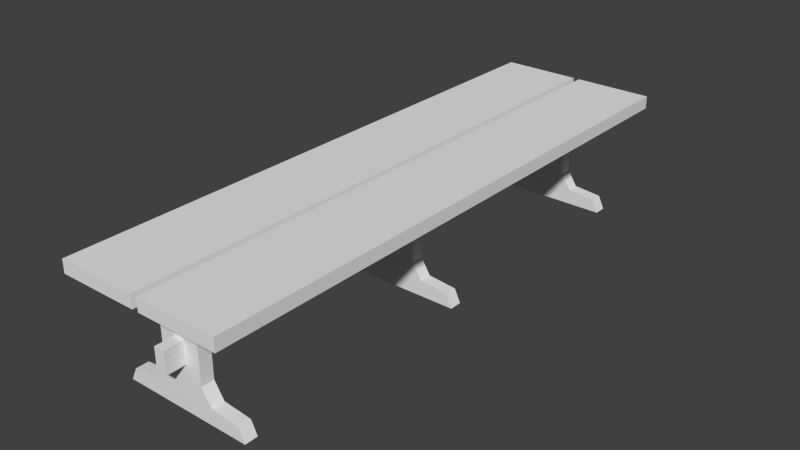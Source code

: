 # Source: Table.blend  (saved by Blender 2.72.0; exported with 4.5.12 LTS)
import bpy
from mathutils import Matrix  # noqa: F401  (used for matrix-valued properties, if any)

bpy.ops.wm.read_factory_settings(use_empty=True)
scene = bpy.context.scene
scene.name = 'Scene'

# ---- collections
col_collection_1 = bpy.data.collections.new('Collection 1'); scene.collection.children.link(col_collection_1)

# ---- materials (node trees are filled in below, after node groups)
mat_material = bpy.data.materials.new('Material')
mat_material.alpha_threshold = 0.0
mat_material.use_transparent_shadow = False
mat_material.roughness = 0.5
mat_material.line_color = (0.0, 0.0, 0.0, 1.0)

# ---- material node trees

# ---- world
world_world = bpy.data.worlds.new('World'); scene.world = world_world
world_world.color = (0.05088, 0.05088, 0.05088)
world_world.use_sun_shadow = False
world_world.sun_shadow_jitter_overblur = 0.0
world_world.cycles.sampling_method = 'MANUAL'
world_world.cycles.sample_map_resolution = 256

# ---- meshes
me_cube_001 = bpy.data.meshes.new('Cube.001')
me_cube_001.from_pydata([(1.126, -4.415, 1.832), (-1.019, -4.415, 1.611), (-1.126, -4.415, 1.832), (1.126, -4.194, 1.832), (1.019, -4.194, 1.611), (-1.126, -4.194, 1.832), (1.019, -4.415, 1.611), (-1.019, -4.194, 1.611), (0.5265, -4.415, 1.561), (-0.5265, -4.415, 1.561), (0.5265, -4.194, 1.561), (-0.5265, -4.194, 1.561), (0.3563, -4.415, 1.293), (-0.3563, -4.415, 1.293), (0.3563, -4.194, 1.293), (-0.3563, -4.194, 1.293), (1.126, -4.415, 0.002777), (1.019, -4.415, 0.2245), (-1.126, -4.415, 0.002777), (1.126, -4.194, 0.002777), (-1.019, -4.194, 0.2245), (-1.126, -4.194, 0.002777), (-1.019, -4.415, 0.2245), (1.019, -4.194, 0.2245), (0.5265, -4.415, 0.2738), (-0.5265, -4.415, 0.2738), (0.5265, -4.194, 0.2738), (-0.5265, -4.194, 0.2738), (0.3563, -4.415, 0.5418), (-0.3563, -4.415, 0.5418), (0.3563, -4.194, 0.5418), (-0.3563, -4.194, 0.5418), (0.356, -4.413, 0.9176), (-0.3566, -4.413, 0.9176), (0.356, -4.192, 0.9176), (-0.3566, -4.192, 0.9176), (1.126, -0.1255, 1.832), (1.019, -0.1255, 1.611), (-1.019, -0.1255, 1.611), (-1.126, -0.1255, 1.832), (1.126, 0.09531, 1.832), (1.019, 0.09531, 1.611), (-1.126, 0.09531, 1.832), (-1.019, 0.09531, 1.611), (0.5265, -0.1255, 1.561), (-0.5265, -0.1255, 1.561), (0.5265, 0.09531, 1.561), (-0.5265, 0.09531, 1.561), (0.3563, -0.1255, 1.293), (-0.3563, -0.1255, 1.293), (0.3563, 0.09531, 1.293), (-0.3563, 0.09531, 1.293), (1.126, -0.1255, 0.002777), (1.019, -0.1255, 0.2245), (-1.126, -0.1255, 0.002777), (1.126, 0.09531, 0.002777), (-1.019, 0.09531, 0.2245), (-1.126, 0.09531, 0.002777), (-1.019, -0.1255, 0.2245), (1.019, 0.09531, 0.2245), (0.5265, -0.1255, 0.2738), (-0.5265, -0.1255, 0.2738), (0.5265, 0.09531, 0.2738), (-0.5265, 0.09531, 0.2738), (0.3563, -0.1255, 0.5418), (-0.3563, -0.1255, 0.5418), (0.3563, 0.09531, 0.5418), (-0.3563, 0.09531, 0.5418), (0.356, -0.1235, 0.9176), (-0.3566, -0.1235, 0.9176), (0.356, 0.09729, 0.9176), (-0.3566, 0.09729, 0.9176), (1.126, 4.164, 1.832), (-1.019, 4.164, 1.611), (-1.126, 4.164, 1.832), (1.126, 4.385, 1.832), (1.019, 4.385, 1.611), (-1.126, 4.385, 1.832), (1.019, 4.164, 1.611), (-1.019, 4.385, 1.611), (0.5265, 4.164, 1.561), (-0.5265, 4.164, 1.561), (0.5265, 4.385, 1.561), (-0.5265, 4.385, 1.561), (0.3563, 4.164, 1.293), (-0.3563, 4.164, 1.293), (0.3563, 4.385, 1.293), (-0.3563, 4.385, 1.293), (1.126, 4.164, 0.002776), (-1.126, 4.164, 0.002776), (1.126, 4.385, 0.002777), (-1.126, 4.385, 0.002776), (1.019, 4.164, 0.2245), (-1.019, 4.164, 0.2245), (1.019, 4.385, 0.2245), (-1.019, 4.385, 0.2245), (0.5265, 4.164, 0.2738), (-0.5265, 4.164, 0.2738), (0.5265, 4.385, 0.2738), (-0.5265, 4.385, 0.2738), (0.3563, 4.164, 0.5418), (-0.3563, 4.164, 0.5418), (0.3563, 4.385, 0.5418), (-0.3563, 4.385, 0.5418), (0.356, 4.166, 0.9176), (-0.3566, 4.166, 0.9176), (0.356, 4.387, 0.9176), (-0.3566, 4.387, 0.9176), (0.09022, 4.74, 0.7664), (0.09022, -4.74, 0.7664), (0.09022, -4.74, 1.14), (0.09022, 4.74, 1.14), (-0.09022, 4.74, 0.7664), (-0.09022, -4.74, 0.7664), (-0.09022, -4.74, 1.14), (-0.09022, 4.74, 1.14), (1.437, 5.016, 2.045), (1.437, -5.016, 2.045), (0.05463, -5.016, 2.045), (0.05463, 5.016, 2.045), (1.437, 5.016, 1.824), (1.437, -5.016, 1.824), (0.05463, -5.016, 1.824), (0.05463, 5.016, 1.824), (-1.437, 5.016, 2.045), (-1.437, -5.016, 2.045), (-0.05463, -5.016, 2.045), (-0.05463, 5.016, 2.045), (-1.437, 5.016, 1.824), (-1.437, -5.016, 1.824), (-0.05463, -5.016, 1.824), (-0.05463, 5.016, 1.824)], [], [(3, 5, 2, 0), (10, 14, 15, 11), (11, 15, 13, 9), (8, 12, 14, 10), (9, 13, 12, 8), (50, 70, 66, 67, 71, 51), (26, 27, 31, 30), (27, 25, 29, 31), (24, 26, 30, 28), (25, 24, 28, 29), (14, 34, 30, 31, 35, 15), (13, 33, 29, 28, 32, 12), (15, 35, 31, 29, 33, 13), (36, 39, 38, 37), (36, 37, 41, 40), (40, 42, 39, 36), (46, 50, 51, 47), (47, 51, 49, 45), (44, 48, 50, 46), (45, 49, 48, 44), (62, 63, 67, 66), (51, 71, 67, 65, 69, 49), (63, 61, 65, 67), (60, 62, 66, 64), (61, 60, 64, 65), (49, 69, 65, 64, 68, 48), (12, 32, 28, 30, 34, 14), (48, 68, 64, 66, 70, 50), (75, 77, 74, 72), (82, 86, 87, 83), (83, 87, 85, 81), (80, 84, 86, 82), (81, 85, 84, 80), (94, 95, 99, 98), (98, 99, 103, 102), (95, 93, 97, 99), (92, 94, 98, 96), (93, 92, 96, 97), (99, 97, 101, 103), (96, 98, 102, 100), (97, 96, 100, 101), (85, 105, 101, 100, 104, 84), (84, 104, 100, 102, 106, 86), (108, 111, 110, 109), (112, 113, 114, 115), (108, 109, 113, 112), (109, 110, 114, 113), (110, 111, 115, 114), (112, 115, 111, 108), (116, 119, 118, 117), (120, 121, 122, 123), (116, 117, 121, 120), (117, 118, 122, 121), (118, 119, 123, 122), (120, 123, 119, 116), (124, 125, 126, 127), (128, 131, 130, 129), (124, 128, 129, 125), (125, 129, 130, 126), (126, 130, 131, 127), (128, 124, 127, 131), (0, 2, 1, 6), (3, 4, 7, 5), (0, 6, 4, 3), (1, 2, 5, 7), (4, 10, 11, 7), (7, 11, 9, 1), (6, 8, 10, 4), (1, 9, 8, 6), (16, 17, 22, 18), (19, 21, 20, 23), (16, 19, 23, 17), (22, 20, 21, 18), (23, 20, 27, 26), (20, 22, 25, 27), (17, 23, 26, 24), (22, 17, 24, 25), (40, 41, 43, 42), (38, 39, 42, 43), (41, 46, 47, 43), (43, 47, 45, 38), (37, 44, 46, 41), (38, 45, 44, 37), (52, 53, 58, 54), (55, 57, 56, 59), (52, 55, 59, 53), (58, 56, 57, 54), (59, 56, 63, 62), (56, 58, 61, 63), (53, 59, 62, 60), (58, 53, 60, 61), (72, 74, 73, 78), (75, 76, 79, 77), (72, 78, 76, 75), (73, 74, 77, 79), (76, 82, 83, 79), (79, 83, 81, 73), (78, 80, 82, 76), (73, 81, 80, 78), (88, 92, 93, 89), (90, 91, 95, 94), (88, 90, 94, 92), (93, 95, 91, 89), (86, 106, 102, 103, 107, 87), (87, 107, 103, 101, 105, 85)])
_uv = me_cube_001.uv_layers.new(name='UVMap')
_uv.uv.foreach_set('vector', [0.618, 0.7798, 0.618, 0.9952, 0.597, 0.9952, 0.597, 0.7798, 0.8558, 0.3428, 0.8304, 0.3265, 0.8304, 0.2583, 0.8558, 0.2421, 0.8132, 0.9438, 0.8132, 0.9181, 0.8342, 0.9181, 0.8342, 0.9438, 1.0, 0.0, 1.0, 0.02562, 0.979, 0.02562, 0.979, 4.559e-08, 0.7241, 0.3428, 0.6986, 0.3265, 0.6986, 0.2583, 0.7241, 0.2421, 0.6986, 0.7164, 0.6628, 0.7163, 0.6271, 0.7164, 0.6271, 0.6482, 0.6628, 0.6482, 0.6986, 0.6482, 0.7334, 0.3428, 0.7334, 0.2421, 0.7589, 0.2583, 0.7589, 0.3265, 0.8132, 0.8207, 0.8342, 0.8207, 0.8342, 0.8463, 0.8132, 0.8463, 1.0, 0.1231, 0.979, 0.1231, 0.979, 0.09748, 1.0, 0.09748, 0.6016, 0.3428, 0.6016, 0.2421, 0.6271, 0.2583, 0.6271, 0.3265, 0.8304, 0.3265, 0.7946, 0.3265, 0.7589, 0.3265, 0.7589, 0.2583, 0.7946, 0.2583, 0.8304, 0.2583, 0.6986, 0.3265, 0.6628, 0.3265, 0.6271, 0.3265, 0.6271, 0.2583, 0.6628, 0.2584, 0.6986, 0.2583, 0.8132, 0.9181, 0.813, 0.8822, 0.8132, 0.8463, 0.8342, 0.8463, 0.834, 0.8822, 0.8342, 0.9181, 0.8342, 0.3899, 0.8342, 0.6053, 0.8131, 0.5951, 0.8131, 0.4001, 0.126, 0.9592, 0.126, 0.9804, 0.105, 0.9804, 0.105, 0.9592, 0.6599, 0.7798, 0.6599, 0.9952, 0.639, 0.9952, 0.639, 0.7798, 0.7241, 0.7326, 0.6986, 0.7164, 0.6986, 0.6482, 0.7241, 0.632, 0.979, 0.2462, 0.979, 0.2206, 1.0, 0.2206, 1.0, 0.2462, 1.0, 0.2462, 1.0, 0.2718, 0.979, 0.2718, 0.979, 0.2462, 0.7241, 0.1478, 0.6986, 0.1315, 0.6986, 0.0634, 0.7241, 0.04713, 0.6016, 0.7326, 0.6016, 0.632, 0.6271, 0.6482, 0.6271, 0.7164, 0.979, 0.2206, 0.9788, 0.1846, 0.979, 0.1487, 1.0, 0.1487, 0.9998, 0.1846, 1.0, 0.2206, 0.979, 0.1231, 1.0, 0.1231, 1.0, 0.1487, 0.979, 0.1487, 1.0, 0.3693, 0.979, 0.3693, 0.979, 0.3437, 1.0, 0.3437, 0.6016, 0.1478, 0.6016, 0.04713, 0.6271, 0.0634, 0.6271, 0.1315, 0.6986, 0.1315, 0.6628, 0.1316, 0.6271, 0.1315, 0.6271, 0.0634, 0.6628, 0.06343, 0.6986, 0.0634, 1.0, 0.02562, 0.9998, 0.06155, 1.0, 0.09748, 0.979, 0.09748, 0.9788, 0.06155, 0.979, 0.02562, 1.0, 0.2718, 0.9998, 0.3077, 1.0, 0.3437, 0.979, 0.3437, 0.9788, 0.3077, 0.979, 0.2718, 0.7019, 0.7798, 0.7019, 0.9952, 0.6809, 0.9952, 0.6809, 0.7798, 0.8558, 0.1478, 0.8304, 0.1315, 0.8304, 0.0634, 0.8558, 0.04713, 0.8344, 0.9438, 0.8344, 0.9181, 0.8554, 0.9181, 0.8554, 0.9438, 1.0, 0.3693, 1.0, 0.3949, 0.979, 0.3949, 0.979, 0.3693, 0.6016, 0.437, 0.6271, 0.4533, 0.6271, 0.5214, 0.6016, 0.5377, 0.7287, 0.1949, 0.7287, 0.0, 0.7334, 0.04713, 0.7334, 0.1478, 0.7334, 0.1478, 0.7334, 0.04713, 0.7589, 0.0634, 0.7589, 0.1315, 0.9998, 0.7752, 0.9788, 0.7752, 0.9788, 0.728, 0.9998, 0.728, 0.9788, 0.6338, 0.9998, 0.6338, 0.9998, 0.6809, 0.9788, 0.6809, 0.7287, 0.3899, 0.7287, 0.5848, 0.7241, 0.5377, 0.7241, 0.437, 0.8344, 0.8207, 0.8554, 0.8207, 0.8554, 0.8463, 0.8344, 0.8463, 1.0, 0.4924, 0.979, 0.4924, 0.979, 0.4668, 1.0, 0.4668, 0.7241, 0.437, 0.7241, 0.5377, 0.6986, 0.5214, 0.6986, 0.4533, 0.6271, 0.4533, 0.6628, 0.4533, 0.6986, 0.4533, 0.6986, 0.5214, 0.6628, 0.5214, 0.6271, 0.5214, 1.0, 0.3949, 0.9998, 0.4308, 1.0, 0.4668, 0.979, 0.4668, 0.9788, 0.4308, 0.979, 0.3949, 0.5259, 2.279e-07, 0.5614, 0.0, 0.5614, 0.9064, 0.5259, 0.9064, 0.597, 2.279e-07, 0.597, 0.9064, 0.5614, 0.9064, 0.5614, 0.0, 0.9617, 0.9064, 0.9617, 2.735e-07, 0.9788, 0.0, 0.9788, 0.9064, 0.9445, 0.9422, 0.9445, 0.9064, 0.9617, 0.9064, 0.9617, 0.9422, 0.9617, 0.0, 0.9617, 0.9064, 0.9445, 0.9064, 0.9445, 9.118e-08, 0.9617, 0.9422, 0.9617, 0.9779, 0.9445, 0.9779, 0.9445, 0.9422, 1.36e-07, 2.735e-07, 0.1315, 0.0, 0.1315, 0.9592, 0.0, 0.9592, 0.1315, 0.9592, 0.1315, 0.0, 0.2629, 4.103e-07, 0.2629, 0.9592, 0.9235, 0.0, 0.9235, 0.9592, 0.9025, 0.9592, 0.9025, 1.824e-07, 0.7498, 0.9529, 0.7498, 0.8207, 0.7708, 0.8207, 0.7708, 0.9529, 0.8605, 0.9592, 0.8605, 0.0, 0.8815, 1.824e-07, 0.8815, 0.9592, 0.792, 0.9529, 0.792, 0.8207, 0.813, 0.8207, 0.813, 0.9529, 0.2629, 0.9592, 0.2629, 0.0, 0.3944, 9.118e-08, 0.3944, 0.9592, 0.3944, 2.735e-07, 0.5259, 0.0, 0.5259, 0.9592, 0.3944, 0.9592, 0.8815, 0.0, 0.9025, 2.279e-07, 0.9025, 0.9592, 0.8815, 0.9592, 0.7709, 0.8207, 0.7919, 0.8207, 0.7919, 0.9529, 0.7709, 0.9529, 0.9235, 0.0, 0.9445, 9.118e-08, 0.9445, 0.9592, 0.9235, 0.9592, 0.7497, 0.9529, 0.7287, 0.9529, 0.7287, 0.8207, 0.7497, 0.8207, 0.8552, 0.3899, 0.8552, 0.6053, 0.8342, 0.5951, 0.8342, 0.4001, 0.7709, 0.6053, 0.7498, 0.595, 0.7498, 0.4001, 0.7709, 0.3899, 0.08398, 0.9804, 0.08398, 0.9592, 0.105, 0.9592, 0.105, 0.9804, 0.126, 0.9804, 0.126, 0.9592, 0.147, 0.9592, 0.147, 0.9804, 0.8605, 0.3899, 0.8558, 0.3428, 0.8558, 0.2421, 0.8605, 0.1949, 0.8129, 0.9529, 0.8129, 1.0, 0.7919, 1.0, 0.7919, 0.9529, 0.834, 0.9438, 0.834, 0.9909, 0.813, 0.9909, 0.813, 0.9438, 0.7287, 0.3899, 0.7241, 0.3428, 0.7241, 0.2421, 0.7287, 0.1949, 0.8131, 0.8207, 0.792, 0.8104, 0.792, 0.6155, 0.8131, 0.6053, 0.7498, 0.3899, 0.7498, 0.6053, 0.7287, 0.5951, 0.7287, 0.4001, 0.04199, 0.9804, 0.021, 0.9804, 0.021, 0.9592, 0.04199, 0.9592, 0.06299, 0.9592, 0.08398, 0.9592, 0.08398, 0.9804, 0.06299, 0.9804, 0.7287, 0.3899, 0.7287, 0.1949, 0.7334, 0.2421, 0.7334, 0.3428, 0.7497, 1.0, 0.7287, 1.0, 0.7287, 0.9529, 0.7497, 0.9529, 0.834, 0.9438, 0.855, 0.9438, 0.855, 0.9909, 0.834, 0.9909, 0.597, 0.3899, 0.597, 0.1949, 0.6016, 0.2421, 0.6016, 0.3428, 0.7709, 0.6053, 0.792, 0.6155, 0.792, 0.8104, 0.7709, 0.8207, 0.21, 0.9592, 0.21, 0.9804, 0.189, 0.9804, 0.189, 0.9592, 0.7287, 0.7798, 0.7241, 0.7326, 0.7241, 0.632, 0.7287, 0.5848, 0.9788, 0.6338, 0.9788, 0.5867, 0.9998, 0.5867, 0.9998, 0.6338, 0.7708, 0.9529, 0.7708, 1.0, 0.7498, 1.0, 0.7498, 0.9529, 0.7287, 0.1949, 0.7241, 0.1478, 0.7241, 0.04713, 0.7287, 0.0, 0.7498, 0.8207, 0.7287, 0.8104, 0.7287, 0.6155, 0.7498, 0.6053, 0.8131, 0.3899, 0.8131, 0.6053, 0.792, 0.5951, 0.792, 0.4001, 0.147, 0.9592, 0.168, 0.9592, 0.168, 0.9804, 0.147, 0.9804, 0.189, 0.9804, 0.168, 0.9804, 0.168, 0.9592, 0.189, 0.9592, 0.597, 0.7798, 0.597, 0.5848, 0.6016, 0.632, 0.6016, 0.7326, 0.9998, 0.5395, 0.9788, 0.5395, 0.9788, 0.4924, 0.9998, 0.4924, 0.7708, 0.9529, 0.7918, 0.9529, 0.7918, 1.0, 0.7708, 1.0, 0.597, 0.1949, 0.597, 3.419e-08, 0.6016, 0.04713, 0.6016, 0.1478, 0.8342, 0.8207, 0.8342, 0.6053, 0.8552, 0.6155, 0.8552, 0.8104, 0.8342, 0.8207, 0.8131, 0.8104, 0.8131, 0.6155, 0.8342, 0.6053, 0.0, 0.9804, 0.0, 0.9592, 0.021, 0.9592, 0.021, 0.9804, 0.231, 0.9592, 0.231, 0.9804, 0.21, 0.9804, 0.21, 0.9592, 0.8605, 0.1949, 0.8558, 0.1478, 0.8558, 0.04713, 0.8605, 3.419e-08, 0.9998, 0.6809, 0.9998, 0.728, 0.9788, 0.728, 0.9788, 0.6809, 0.9998, 0.5395, 0.9998, 0.5867, 0.9788, 0.5867, 0.9788, 0.5395, 0.597, 0.3899, 0.6016, 0.437, 0.6016, 0.5377, 0.597, 0.5848, 0.792, 0.6053, 0.7709, 0.595, 0.7709, 0.4001, 0.792, 0.3899, 0.7709, 0.6053, 0.7709, 0.8207, 0.7498, 0.8104, 0.7498, 0.6155, 0.04199, 0.9592, 0.06299, 0.9592, 0.06299, 0.9804, 0.04199, 0.9804, 0.252, 0.9804, 0.231, 0.9804, 0.231, 0.9592, 0.252, 0.9592, 0.8304, 0.1315, 0.7946, 0.1315, 0.7589, 0.1315, 0.7589, 0.0634, 0.7946, 0.06337, 0.8304, 0.0634, 0.8344, 0.9181, 0.8342, 0.8822, 0.8344, 0.8463, 0.8554, 0.8463, 0.8552, 0.8822, 0.8554, 0.9181])
_uv.active_render = True
_uv = me_cube_001.uv_layers.new(name='UVMap.001')
_uv.uv.foreach_set('vector', [0.618, 0.7798, 0.618, 0.9952, 0.597, 0.9952, 0.597, 0.7798, 0.8558, 0.3428, 0.8304, 0.3265, 0.8304, 0.2583, 0.8558, 0.2421, 0.8132, 0.9438, 0.8132, 0.9181, 0.8342, 0.9181, 0.8342, 0.9438, 1.0, 0.0, 1.0, 0.02562, 0.979, 0.02562, 0.979, 4.559e-08, 0.7241, 0.3428, 0.6986, 0.3265, 0.6986, 0.2583, 0.7241, 0.2421, 0.6986, 0.7164, 0.6628, 0.7163, 0.6271, 0.7164, 0.6271, 0.6482, 0.6628, 0.6482, 0.6986, 0.6482, 0.7334, 0.3428, 0.7334, 0.2421, 0.7589, 0.2583, 0.7589, 0.3265, 0.8132, 0.8207, 0.8342, 0.8207, 0.8342, 0.8463, 0.8132, 0.8463, 1.0, 0.1231, 0.979, 0.1231, 0.979, 0.09748, 1.0, 0.09748, 0.6016, 0.3428, 0.6016, 0.2421, 0.6271, 0.2583, 0.6271, 0.3265, 0.8304, 0.3265, 0.7946, 0.3265, 0.7589, 0.3265, 0.7589, 0.2583, 0.7946, 0.2583, 0.8304, 0.2583, 0.6986, 0.3265, 0.6628, 0.3265, 0.6271, 0.3265, 0.6271, 0.2583, 0.6628, 0.2584, 0.6986, 0.2583, 0.8132, 0.9181, 0.813, 0.8822, 0.8132, 0.8463, 0.8342, 0.8463, 0.834, 0.8822, 0.8342, 0.9181, 0.8342, 0.3899, 0.8342, 0.6053, 0.8131, 0.5951, 0.8131, 0.4001, 0.126, 0.9592, 0.126, 0.9804, 0.105, 0.9804, 0.105, 0.9592, 0.6599, 0.7798, 0.6599, 0.9952, 0.639, 0.9952, 0.639, 0.7798, 0.7241, 0.7326, 0.6986, 0.7164, 0.6986, 0.6482, 0.7241, 0.632, 0.979, 0.2462, 0.979, 0.2206, 1.0, 0.2206, 1.0, 0.2462, 1.0, 0.2462, 1.0, 0.2718, 0.979, 0.2718, 0.979, 0.2462, 0.7241, 0.1478, 0.6986, 0.1315, 0.6986, 0.0634, 0.7241, 0.04713, 0.6016, 0.7326, 0.6016, 0.632, 0.6271, 0.6482, 0.6271, 0.7164, 0.979, 0.2206, 0.9788, 0.1846, 0.979, 0.1487, 1.0, 0.1487, 0.9998, 0.1846, 1.0, 0.2206, 0.979, 0.1231, 1.0, 0.1231, 1.0, 0.1487, 0.979, 0.1487, 1.0, 0.3693, 0.979, 0.3693, 0.979, 0.3437, 1.0, 0.3437, 0.6016, 0.1478, 0.6016, 0.04713, 0.6271, 0.0634, 0.6271, 0.1315, 0.6986, 0.1315, 0.6628, 0.1316, 0.6271, 0.1315, 0.6271, 0.0634, 0.6628, 0.06343, 0.6986, 0.0634, 1.0, 0.02562, 0.9998, 0.06155, 1.0, 0.09748, 0.979, 0.09748, 0.9788, 0.06155, 0.979, 0.02562, 1.0, 0.2718, 0.9998, 0.3077, 1.0, 0.3437, 0.979, 0.3437, 0.9788, 0.3077, 0.979, 0.2718, 0.7019, 0.7798, 0.7019, 0.9952, 0.6809, 0.9952, 0.6809, 0.7798, 0.8558, 0.1478, 0.8304, 0.1315, 0.8304, 0.0634, 0.8558, 0.04713, 0.8344, 0.9438, 0.8344, 0.9181, 0.8554, 0.9181, 0.8554, 0.9438, 1.0, 0.3693, 1.0, 0.3949, 0.979, 0.3949, 0.979, 0.3693, 0.6016, 0.437, 0.6271, 0.4533, 0.6271, 0.5214, 0.6016, 0.5377, 0.7287, 0.1949, 0.7287, 0.0, 0.7334, 0.04713, 0.7334, 0.1478, 0.7334, 0.1478, 0.7334, 0.04713, 0.7589, 0.0634, 0.7589, 0.1315, 0.9998, 0.7752, 0.9788, 0.7752, 0.9788, 0.728, 0.9998, 0.728, 0.9788, 0.6338, 0.9998, 0.6338, 0.9998, 0.6809, 0.9788, 0.6809, 0.7287, 0.3899, 0.7287, 0.5848, 0.7241, 0.5377, 0.7241, 0.437, 0.8344, 0.8207, 0.8554, 0.8207, 0.8554, 0.8463, 0.8344, 0.8463, 1.0, 0.4924, 0.979, 0.4924, 0.979, 0.4668, 1.0, 0.4668, 0.7241, 0.437, 0.7241, 0.5377, 0.6986, 0.5214, 0.6986, 0.4533, 0.6271, 0.4533, 0.6628, 0.4533, 0.6986, 0.4533, 0.6986, 0.5214, 0.6628, 0.5214, 0.6271, 0.5214, 1.0, 0.3949, 0.9998, 0.4308, 1.0, 0.4668, 0.979, 0.4668, 0.9788, 0.4308, 0.979, 0.3949, 0.5259, 2.279e-07, 0.5614, 0.0, 0.5614, 0.9064, 0.5259, 0.9064, 0.597, 2.279e-07, 0.597, 0.9064, 0.5614, 0.9064, 0.5614, 0.0, 0.9617, 0.9064, 0.9617, 2.735e-07, 0.9788, 0.0, 0.9788, 0.9064, 0.9445, 0.9422, 0.9445, 0.9064, 0.9617, 0.9064, 0.9617, 0.9422, 0.9617, 0.0, 0.9617, 0.9064, 0.9445, 0.9064, 0.9445, 9.118e-08, 0.9617, 0.9422, 0.9617, 0.9779, 0.9445, 0.9779, 0.9445, 0.9422, 1.36e-07, 2.735e-07, 0.1315, 0.0, 0.1315, 0.9592, 0.0, 0.9592, 0.1315, 0.9592, 0.1315, 0.0, 0.2629, 4.103e-07, 0.2629, 0.9592, 0.9235, 0.0, 0.9235, 0.9592, 0.9025, 0.9592, 0.9025, 1.824e-07, 0.7498, 0.9529, 0.7498, 0.8207, 0.7708, 0.8207, 0.7708, 0.9529, 0.8605, 0.9592, 0.8605, 0.0, 0.8815, 1.824e-07, 0.8815, 0.9592, 0.792, 0.9529, 0.792, 0.8207, 0.813, 0.8207, 0.813, 0.9529, 0.2629, 0.9592, 0.2629, 0.0, 0.3944, 9.118e-08, 0.3944, 0.9592, 0.3944, 2.735e-07, 0.5259, 0.0, 0.5259, 0.9592, 0.3944, 0.9592, 0.8815, 0.0, 0.9025, 2.279e-07, 0.9025, 0.9592, 0.8815, 0.9592, 0.7709, 0.8207, 0.7919, 0.8207, 0.7919, 0.9529, 0.7709, 0.9529, 0.9235, 0.0, 0.9445, 9.118e-08, 0.9445, 0.9592, 0.9235, 0.9592, 0.7497, 0.9529, 0.7287, 0.9529, 0.7287, 0.8207, 0.7497, 0.8207, 0.8552, 0.3899, 0.8552, 0.6053, 0.8342, 0.5951, 0.8342, 0.4001, 0.7709, 0.6053, 0.7498, 0.595, 0.7498, 0.4001, 0.7709, 0.3899, 0.08398, 0.9804, 0.08398, 0.9592, 0.105, 0.9592, 0.105, 0.9804, 0.126, 0.9804, 0.126, 0.9592, 0.147, 0.9592, 0.147, 0.9804, 0.8605, 0.3899, 0.8558, 0.3428, 0.8558, 0.2421, 0.8605, 0.1949, 0.8129, 0.9529, 0.8129, 1.0, 0.7919, 1.0, 0.7919, 0.9529, 0.834, 0.9438, 0.834, 0.9909, 0.813, 0.9909, 0.813, 0.9438, 0.7287, 0.3899, 0.7241, 0.3428, 0.7241, 0.2421, 0.7287, 0.1949, 0.8131, 0.8207, 0.792, 0.8104, 0.792, 0.6155, 0.8131, 0.6053, 0.7498, 0.3899, 0.7498, 0.6053, 0.7287, 0.5951, 0.7287, 0.4001, 0.04199, 0.9804, 0.021, 0.9804, 0.021, 0.9592, 0.04199, 0.9592, 0.06299, 0.9592, 0.08398, 0.9592, 0.08398, 0.9804, 0.06299, 0.9804, 0.7287, 0.3899, 0.7287, 0.1949, 0.7334, 0.2421, 0.7334, 0.3428, 0.7497, 1.0, 0.7287, 1.0, 0.7287, 0.9529, 0.7497, 0.9529, 0.834, 0.9438, 0.855, 0.9438, 0.855, 0.9909, 0.834, 0.9909, 0.597, 0.3899, 0.597, 0.1949, 0.6016, 0.2421, 0.6016, 0.3428, 0.7709, 0.6053, 0.792, 0.6155, 0.792, 0.8104, 0.7709, 0.8207, 0.21, 0.9592, 0.21, 0.9804, 0.189, 0.9804, 0.189, 0.9592, 0.7287, 0.7798, 0.7241, 0.7326, 0.7241, 0.632, 0.7287, 0.5848, 0.9788, 0.6338, 0.9788, 0.5867, 0.9998, 0.5867, 0.9998, 0.6338, 0.7708, 0.9529, 0.7708, 1.0, 0.7498, 1.0, 0.7498, 0.9529, 0.7287, 0.1949, 0.7241, 0.1478, 0.7241, 0.04713, 0.7287, 0.0, 0.7498, 0.8207, 0.7287, 0.8104, 0.7287, 0.6155, 0.7498, 0.6053, 0.8131, 0.3899, 0.8131, 0.6053, 0.792, 0.5951, 0.792, 0.4001, 0.147, 0.9592, 0.168, 0.9592, 0.168, 0.9804, 0.147, 0.9804, 0.189, 0.9804, 0.168, 0.9804, 0.168, 0.9592, 0.189, 0.9592, 0.597, 0.7798, 0.597, 0.5848, 0.6016, 0.632, 0.6016, 0.7326, 0.9998, 0.5395, 0.9788, 0.5395, 0.9788, 0.4924, 0.9998, 0.4924, 0.7708, 0.9529, 0.7918, 0.9529, 0.7918, 1.0, 0.7708, 1.0, 0.597, 0.1949, 0.597, 3.419e-08, 0.6016, 0.04713, 0.6016, 0.1478, 0.8342, 0.8207, 0.8342, 0.6053, 0.8552, 0.6155, 0.8552, 0.8104, 0.8342, 0.8207, 0.8131, 0.8104, 0.8131, 0.6155, 0.8342, 0.6053, 0.0, 0.9804, 0.0, 0.9592, 0.021, 0.9592, 0.021, 0.9804, 0.231, 0.9592, 0.231, 0.9804, 0.21, 0.9804, 0.21, 0.9592, 0.8605, 0.1949, 0.8558, 0.1478, 0.8558, 0.04713, 0.8605, 3.419e-08, 0.9998, 0.6809, 0.9998, 0.728, 0.9788, 0.728, 0.9788, 0.6809, 0.9998, 0.5395, 0.9998, 0.5867, 0.9788, 0.5867, 0.9788, 0.5395, 0.597, 0.3899, 0.6016, 0.437, 0.6016, 0.5377, 0.597, 0.5848, 0.792, 0.6053, 0.7709, 0.595, 0.7709, 0.4001, 0.792, 0.3899, 0.7709, 0.6053, 0.7709, 0.8207, 0.7498, 0.8104, 0.7498, 0.6155, 0.04199, 0.9592, 0.06299, 0.9592, 0.06299, 0.9804, 0.04199, 0.9804, 0.252, 0.9804, 0.231, 0.9804, 0.231, 0.9592, 0.252, 0.9592, 0.8304, 0.1315, 0.7946, 0.1315, 0.7589, 0.1315, 0.7589, 0.0634, 0.7946, 0.06337, 0.8304, 0.0634, 0.8344, 0.9181, 0.8342, 0.8822, 0.8344, 0.8463, 0.8554, 0.8463, 0.8552, 0.8822, 0.8554, 0.9181])
me_cube_001.materials.append(mat_material)
me_cube_001.use_remesh_preserve_volume = False
me_cube_001.use_remesh_preserve_attributes = False
me_cube_001.use_mirror_vertex_groups = False
me_cube_001.update()

# ---- objects
ob_cube_001 = bpy.data.objects.new('Cube.001', me_cube_001)

# ---- transforms, parenting, visibility, modifiers, constraints
ob_cube_001.location = (0.0, 0.0, 0.0)
ob_cube_001.lock_rotations_4d = False
ob_cube_001.empty_display_type = 'ARROWS'
ob_cube_001.lineart.crease_threshold = 0.0

# ---- collection membership
col_collection_1.objects.link(ob_cube_001)

# ---- scene / render settings (as saved in the file)
scene.frame_start = 1; scene.frame_end = 250; scene.frame_set(1)
scene.render.engine = 'BLENDER_EEVEE_NEXT'
scene.render.resolution_percentage = 50
scene.render.dither_intensity = 0.0
scene.cycles.use_denoising = False
scene.cycles.samples = 10
scene.cycles.sampling_pattern = 'TABULATED_SOBOL'
scene.cycles.light_sampling_threshold = 0.0
scene.cycles.use_adaptive_sampling = False
scene.cycles.use_light_tree = False
scene.cycles.blur_glossy = 0.0
scene.cycles.pixel_filter_type = 'GAUSSIAN'
scene.cycles.sample_clamp_indirect = 0.0
scene.view_settings.view_transform = 'Standard'
bpy.context.view_layer.update()

# ---- added for rendering (the .blend has no active camera and no usable light): camera, sun
cam_auto = bpy.data.cameras.new('AutoCamera')
cam_auto.lens = 50.0
cam_auto.sensor_width = 36.0
cam_auto.clip_end = 1000.0
ob_auto_camera = bpy.data.objects.new('AutoCamera', cam_auto)
scene.collection.objects.link(ob_auto_camera)
ob_auto_camera.location = (9.83865, -11.8064, 8.89461)
ob_auto_camera.rotation_euler = (1.09748, -7.21219e-08, 0.694738)
scene.camera = ob_auto_camera
light_auto_sun = bpy.data.lights.new('AutoSun', 'SUN')
light_auto_sun.energy = 3.0
light_auto_sun.angle = 0.0523599
ob_auto_sun = bpy.data.objects.new('AutoSun', light_auto_sun)
scene.collection.objects.link(ob_auto_sun)
ob_auto_sun.rotation_euler = (0.872665, 0.174533, 0.523599)
bpy.context.view_layer.update()
